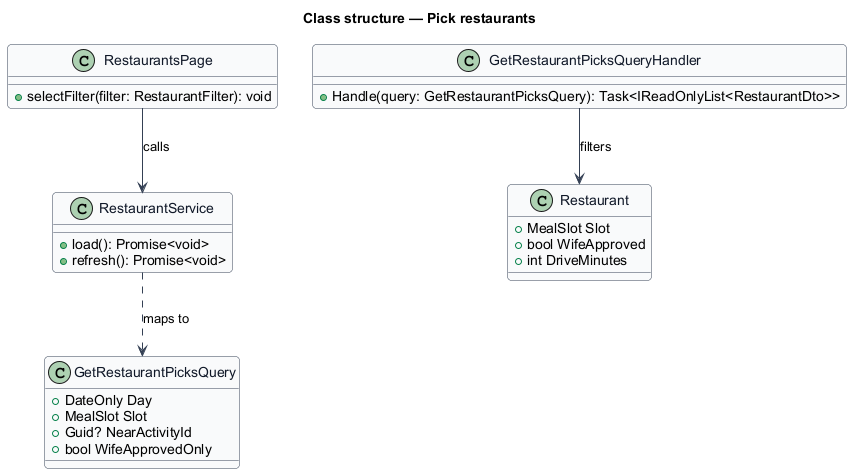

The diagram above was rendered by PlantUML. Its source (embedded in the PNG):
@startuml
skinparam backgroundColor #FFFFFF
skinparam shadowing false
skinparam roundcorner 8
skinparam defaultFontName Arial
skinparam ArrowColor #344054
skinparam class {
  BorderColor #344054
  FontColor #101828
  BackgroundColor #F9FAFB
}
title Class structure — Pick restaurants

class RestaurantsPage {
  +selectFilter(filter: RestaurantFilter): void
}
class RestaurantService {
  +load(): Promise<void>
  +refresh(): Promise<void>
}
class GetRestaurantPicksQuery {
  +DateOnly Day
  +MealSlot Slot
  +Guid? NearActivityId
  +bool WifeApprovedOnly
}
class GetRestaurantPicksQueryHandler {
  +Handle(query: GetRestaurantPicksQuery): Task<IReadOnlyList<RestaurantDto>>
}
class Restaurant {
  +MealSlot Slot
  +bool WifeApproved
  +int DriveMinutes
}
RestaurantsPage --> RestaurantService : calls
RestaurantService ..> GetRestaurantPicksQuery : maps to
GetRestaurantPicksQueryHandler --> Restaurant : filters
@enduml